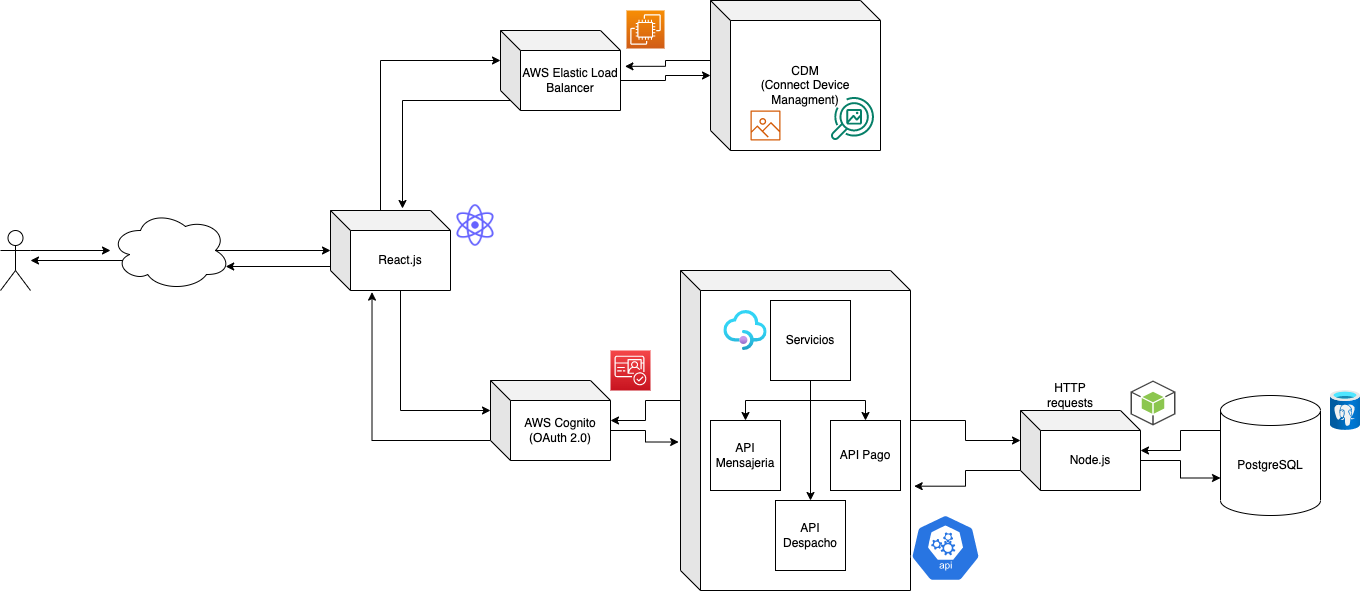

The diagram above was exported from draw.io. Its source (the exported page's mxGraphModel, read from the mxfile embedded in the PNG):
<mxGraphModel dx="1701" dy="488" grid="1" gridSize="10" guides="1" tooltips="1" connect="1" arrows="1" fold="1" page="1" pageScale="1" pageWidth="827" pageHeight="1169" math="0" shadow="0">
  <root>
    <mxCell id="0" />
    <mxCell id="1" parent="0" />
    <mxCell id="qQIsRMaac2c6lkfEUPOk-6" style="edgeStyle=orthogonalEdgeStyle;rounded=0;orthogonalLoop=1;jettySize=auto;html=1;exitX=1;exitY=0.3333333333333333;exitDx=0;exitDy=0;exitPerimeter=0;" parent="1" source="cxooKFRuPoPBANDuufz7-1" target="cxooKFRuPoPBANDuufz7-5" edge="1">
      <mxGeometry relative="1" as="geometry" />
    </mxCell>
    <mxCell id="cxooKFRuPoPBANDuufz7-1" value="" style="shape=umlActor;verticalLabelPosition=bottom;verticalAlign=top;html=1;outlineConnect=0;" parent="1" vertex="1">
      <mxGeometry x="-250" y="300" width="30" height="60" as="geometry" />
    </mxCell>
    <mxCell id="qQIsRMaac2c6lkfEUPOk-7" style="edgeStyle=orthogonalEdgeStyle;rounded=0;orthogonalLoop=1;jettySize=auto;html=1;exitX=0.875;exitY=0.5;exitDx=0;exitDy=0;exitPerimeter=0;" parent="1" source="cxooKFRuPoPBANDuufz7-5" target="cxooKFRuPoPBANDuufz7-6" edge="1">
      <mxGeometry relative="1" as="geometry" />
    </mxCell>
    <mxCell id="qQIsRMaac2c6lkfEUPOk-15" style="edgeStyle=orthogonalEdgeStyle;rounded=0;orthogonalLoop=1;jettySize=auto;html=1;" parent="1" target="cxooKFRuPoPBANDuufz7-1" edge="1">
      <mxGeometry relative="1" as="geometry">
        <mxPoint x="-90" y="330" as="sourcePoint" />
      </mxGeometry>
    </mxCell>
    <mxCell id="cxooKFRuPoPBANDuufz7-5" value="" style="ellipse;shape=cloud;whiteSpace=wrap;html=1;" parent="1" vertex="1">
      <mxGeometry x="-140" y="280" width="120" height="80" as="geometry" />
    </mxCell>
    <mxCell id="qQIsRMaac2c6lkfEUPOk-8" style="edgeStyle=orthogonalEdgeStyle;rounded=0;orthogonalLoop=1;jettySize=auto;html=1;entryX=0;entryY=0;entryDx=0;entryDy=30;entryPerimeter=0;exitX=0;exitY=0;exitDx=50;exitDy=0;exitPerimeter=0;" parent="1" source="cxooKFRuPoPBANDuufz7-6" target="cxooKFRuPoPBANDuufz7-7" edge="1">
      <mxGeometry relative="1" as="geometry">
        <Array as="points">
          <mxPoint x="130" y="130" />
        </Array>
      </mxGeometry>
    </mxCell>
    <mxCell id="qQIsRMaac2c6lkfEUPOk-10" style="edgeStyle=orthogonalEdgeStyle;rounded=0;orthogonalLoop=1;jettySize=auto;html=1;exitX=0;exitY=0;exitDx=70;exitDy=80;exitPerimeter=0;entryX=0;entryY=0;entryDx=0;entryDy=30;entryPerimeter=0;" parent="1" source="cxooKFRuPoPBANDuufz7-6" target="qQIsRMaac2c6lkfEUPOk-5" edge="1">
      <mxGeometry relative="1" as="geometry" />
    </mxCell>
    <mxCell id="qQIsRMaac2c6lkfEUPOk-16" style="edgeStyle=orthogonalEdgeStyle;rounded=0;orthogonalLoop=1;jettySize=auto;html=1;exitX=0;exitY=0;exitDx=0;exitDy=60;exitPerimeter=0;entryX=0.96;entryY=0.7;entryDx=0;entryDy=0;entryPerimeter=0;" parent="1" source="cxooKFRuPoPBANDuufz7-6" target="cxooKFRuPoPBANDuufz7-5" edge="1">
      <mxGeometry relative="1" as="geometry">
        <Array as="points">
          <mxPoint x="80" y="336" />
        </Array>
      </mxGeometry>
    </mxCell>
    <mxCell id="cxooKFRuPoPBANDuufz7-6" value="React.js" style="shape=cube;whiteSpace=wrap;html=1;boundedLbl=1;backgroundOutline=1;darkOpacity=0.05;darkOpacity2=0.1;" parent="1" vertex="1">
      <mxGeometry x="80" y="280" width="120" height="80" as="geometry" />
    </mxCell>
    <mxCell id="qQIsRMaac2c6lkfEUPOk-9" style="edgeStyle=orthogonalEdgeStyle;rounded=0;orthogonalLoop=1;jettySize=auto;html=1;exitX=0;exitY=0;exitDx=120.00000000000001;exitDy=50;exitPerimeter=0;" parent="1" source="cxooKFRuPoPBANDuufz7-7" target="qQIsRMaac2c6lkfEUPOk-4" edge="1">
      <mxGeometry relative="1" as="geometry" />
    </mxCell>
    <mxCell id="qQIsRMaac2c6lkfEUPOk-24" style="edgeStyle=orthogonalEdgeStyle;rounded=0;orthogonalLoop=1;jettySize=auto;html=1;exitX=0;exitY=0;exitDx=10;exitDy=70;exitPerimeter=0;entryX=0.6;entryY=-0.025;entryDx=0;entryDy=0;entryPerimeter=0;" parent="1" source="cxooKFRuPoPBANDuufz7-7" target="cxooKFRuPoPBANDuufz7-6" edge="1">
      <mxGeometry relative="1" as="geometry">
        <Array as="points">
          <mxPoint x="152" y="170" />
        </Array>
      </mxGeometry>
    </mxCell>
    <mxCell id="cxooKFRuPoPBANDuufz7-7" value="AWS Elastic Load Balancer" style="shape=cube;whiteSpace=wrap;html=1;boundedLbl=1;backgroundOutline=1;darkOpacity=0.05;darkOpacity2=0.1;" parent="1" vertex="1">
      <mxGeometry x="250" y="100" width="120" height="80" as="geometry" />
    </mxCell>
    <mxCell id="qQIsRMaac2c6lkfEUPOk-13" style="edgeStyle=orthogonalEdgeStyle;rounded=0;orthogonalLoop=1;jettySize=auto;html=1;exitX=0;exitY=0;exitDx=120.00000000000001;exitDy=50;exitPerimeter=0;entryX=0;entryY=0;entryDx=0;entryDy=82.5;entryPerimeter=0;" parent="1" source="cxooKFRuPoPBANDuufz7-9" target="qQIsRMaac2c6lkfEUPOk-25" edge="1">
      <mxGeometry relative="1" as="geometry">
        <mxPoint x="970" y="550" as="targetPoint" />
      </mxGeometry>
    </mxCell>
    <mxCell id="qQIsRMaac2c6lkfEUPOk-20" style="edgeStyle=orthogonalEdgeStyle;rounded=0;orthogonalLoop=1;jettySize=auto;html=1;exitX=0;exitY=0;exitDx=0;exitDy=60;exitPerimeter=0;entryX=1.016;entryY=0.674;entryDx=0;entryDy=0;entryPerimeter=0;" parent="1" source="cxooKFRuPoPBANDuufz7-9" target="AyZ1C_zeU0wugZ47evR8-1" edge="1">
      <mxGeometry relative="1" as="geometry" />
    </mxCell>
    <mxCell id="cxooKFRuPoPBANDuufz7-9" value="Node.js" style="shape=cube;whiteSpace=wrap;html=1;boundedLbl=1;backgroundOutline=1;darkOpacity=0.05;darkOpacity2=0.1;" parent="1" vertex="1">
      <mxGeometry x="770" y="480" width="120" height="80" as="geometry" />
    </mxCell>
    <mxCell id="qQIsRMaac2c6lkfEUPOk-14" style="edgeStyle=orthogonalEdgeStyle;rounded=0;orthogonalLoop=1;jettySize=auto;html=1;exitX=0;exitY=0;exitDx=190;exitDy=150;exitPerimeter=0;entryX=0;entryY=0;entryDx=0;entryDy=30;entryPerimeter=0;" parent="1" source="AyZ1C_zeU0wugZ47evR8-1" target="cxooKFRuPoPBANDuufz7-9" edge="1">
      <mxGeometry relative="1" as="geometry" />
    </mxCell>
    <mxCell id="qQIsRMaac2c6lkfEUPOk-19" style="edgeStyle=orthogonalEdgeStyle;rounded=0;orthogonalLoop=1;jettySize=auto;html=1;exitX=0;exitY=0;exitDx=0;exitDy=130;exitPerimeter=0;" parent="1" source="AyZ1C_zeU0wugZ47evR8-1" edge="1">
      <mxGeometry relative="1" as="geometry">
        <mxPoint x="360" y="490" as="targetPoint" />
      </mxGeometry>
    </mxCell>
    <mxCell id="AyZ1C_zeU0wugZ47evR8-1" value="" style="shape=cube;whiteSpace=wrap;html=1;boundedLbl=1;backgroundOutline=1;darkOpacity=0.05;darkOpacity2=0.1;" parent="1" vertex="1">
      <mxGeometry x="430" y="340" width="230" height="320" as="geometry" />
    </mxCell>
    <mxCell id="qQIsRMaac2c6lkfEUPOk-21" style="edgeStyle=orthogonalEdgeStyle;rounded=0;orthogonalLoop=1;jettySize=auto;html=1;exitX=0;exitY=0;exitDx=0;exitDy=30;exitPerimeter=0;" parent="1" target="cxooKFRuPoPBANDuufz7-9" edge="1">
      <mxGeometry relative="1" as="geometry">
        <mxPoint x="969.9999999999995" y="500" as="sourcePoint" />
      </mxGeometry>
    </mxCell>
    <mxCell id="qQIsRMaac2c6lkfEUPOk-22" style="edgeStyle=orthogonalEdgeStyle;rounded=0;orthogonalLoop=1;jettySize=auto;html=1;exitX=0;exitY=0;exitDx=0;exitDy=60;exitPerimeter=0;entryX=1.037;entryY=0.448;entryDx=0;entryDy=0;entryPerimeter=0;" parent="1" source="qQIsRMaac2c6lkfEUPOk-4" target="cxooKFRuPoPBANDuufz7-7" edge="1">
      <mxGeometry relative="1" as="geometry">
        <mxPoint x="380" y="170" as="targetPoint" />
      </mxGeometry>
    </mxCell>
    <mxCell id="qQIsRMaac2c6lkfEUPOk-4" value="CDM &lt;br&gt;(Connect Device Managment)" style="shape=cube;whiteSpace=wrap;html=1;boundedLbl=1;backgroundOutline=1;darkOpacity=0.05;darkOpacity2=0.1;" parent="1" vertex="1">
      <mxGeometry x="460" y="70" width="170" height="150" as="geometry" />
    </mxCell>
    <mxCell id="qQIsRMaac2c6lkfEUPOk-12" style="edgeStyle=orthogonalEdgeStyle;rounded=0;orthogonalLoop=1;jettySize=auto;html=1;exitX=0;exitY=0;exitDx=120.00000000000001;exitDy=50;exitPerimeter=0;entryX=-0.008;entryY=0.536;entryDx=0;entryDy=0;entryPerimeter=0;" parent="1" source="qQIsRMaac2c6lkfEUPOk-5" target="AyZ1C_zeU0wugZ47evR8-1" edge="1">
      <mxGeometry relative="1" as="geometry" />
    </mxCell>
    <mxCell id="qQIsRMaac2c6lkfEUPOk-17" style="edgeStyle=orthogonalEdgeStyle;rounded=0;orthogonalLoop=1;jettySize=auto;html=1;exitX=0;exitY=0;exitDx=0;exitDy=60;exitPerimeter=0;entryX=0.346;entryY=1.02;entryDx=0;entryDy=0;entryPerimeter=0;" parent="1" source="qQIsRMaac2c6lkfEUPOk-5" target="cxooKFRuPoPBANDuufz7-6" edge="1">
      <mxGeometry relative="1" as="geometry" />
    </mxCell>
    <mxCell id="qQIsRMaac2c6lkfEUPOk-5" value="AWS Cognito&lt;br&gt;(OAuth 2.0)" style="shape=cube;whiteSpace=wrap;html=1;boundedLbl=1;backgroundOutline=1;darkOpacity=0.05;darkOpacity2=0.1;" parent="1" vertex="1">
      <mxGeometry x="240" y="450" width="120" height="80" as="geometry" />
    </mxCell>
    <mxCell id="6wR0Exyy3J2VBJnZrKvk-5" style="edgeStyle=orthogonalEdgeStyle;rounded=0;orthogonalLoop=1;jettySize=auto;html=1;" parent="1" source="qQIsRMaac2c6lkfEUPOk-23" target="6wR0Exyy3J2VBJnZrKvk-2" edge="1">
      <mxGeometry relative="1" as="geometry" />
    </mxCell>
    <mxCell id="6wR0Exyy3J2VBJnZrKvk-6" style="edgeStyle=orthogonalEdgeStyle;rounded=0;orthogonalLoop=1;jettySize=auto;html=1;entryX=0.5;entryY=0;entryDx=0;entryDy=0;" parent="1" source="qQIsRMaac2c6lkfEUPOk-23" target="6wR0Exyy3J2VBJnZrKvk-4" edge="1">
      <mxGeometry relative="1" as="geometry" />
    </mxCell>
    <mxCell id="6wR0Exyy3J2VBJnZrKvk-7" style="edgeStyle=orthogonalEdgeStyle;rounded=0;orthogonalLoop=1;jettySize=auto;html=1;entryX=0.5;entryY=0;entryDx=0;entryDy=0;" parent="1" source="qQIsRMaac2c6lkfEUPOk-23" target="6wR0Exyy3J2VBJnZrKvk-3" edge="1">
      <mxGeometry relative="1" as="geometry" />
    </mxCell>
    <mxCell id="qQIsRMaac2c6lkfEUPOk-23" value="Servicios" style="whiteSpace=wrap;html=1;aspect=fixed;" parent="1" vertex="1">
      <mxGeometry x="520" y="370" width="80" height="80" as="geometry" />
    </mxCell>
    <mxCell id="6wR0Exyy3J2VBJnZrKvk-2" value="API Mensajeria" style="whiteSpace=wrap;html=1;aspect=fixed;" parent="1" vertex="1">
      <mxGeometry x="460" y="490" width="70" height="70" as="geometry" />
    </mxCell>
    <mxCell id="qQIsRMaac2c6lkfEUPOk-25" value="" style="shape=cylinder3;whiteSpace=wrap;html=1;boundedLbl=1;backgroundOutline=1;size=15;" parent="1" vertex="1">
      <mxGeometry x="970" y="465" width="100" height="120" as="geometry" />
    </mxCell>
    <mxCell id="6wR0Exyy3J2VBJnZrKvk-3" value="API Despacho" style="whiteSpace=wrap;html=1;aspect=fixed;" parent="1" vertex="1">
      <mxGeometry x="525" y="570" width="70" height="70" as="geometry" />
    </mxCell>
    <mxCell id="6wR0Exyy3J2VBJnZrKvk-4" value="API Pago" style="whiteSpace=wrap;html=1;aspect=fixed;" parent="1" vertex="1">
      <mxGeometry x="580" y="490" width="70" height="70" as="geometry" />
    </mxCell>
    <mxCell id="qQIsRMaac2c6lkfEUPOk-27" value="HTTP requests" style="text;html=1;strokeColor=none;fillColor=none;align=center;verticalAlign=middle;whiteSpace=wrap;rounded=0;" parent="1" vertex="1">
      <mxGeometry x="790" y="450" width="60" height="30" as="geometry" />
    </mxCell>
    <mxCell id="qQIsRMaac2c6lkfEUPOk-29" value="PostgreSQL" style="text;html=1;strokeColor=none;fillColor=none;align=center;verticalAlign=middle;whiteSpace=wrap;rounded=0;" parent="1" vertex="1">
      <mxGeometry x="990" y="520" width="60" height="30" as="geometry" />
    </mxCell>
    <mxCell id="6wR0Exyy3J2VBJnZrKvk-11" value="" style="sketch=0;html=1;dashed=0;whitespace=wrap;fillColor=#2875E2;strokeColor=#ffffff;points=[[0.005,0.63,0],[0.1,0.2,0],[0.9,0.2,0],[0.5,0,0],[0.995,0.63,0],[0.72,0.99,0],[0.5,1,0],[0.28,0.99,0]];verticalLabelPosition=bottom;align=center;verticalAlign=top;shape=mxgraph.kubernetes.icon;prIcon=api" parent="1" vertex="1">
      <mxGeometry x="660" y="580" width="70" height="75" as="geometry" />
    </mxCell>
    <mxCell id="6wR0Exyy3J2VBJnZrKvk-12" value="" style="outlineConnect=0;dashed=0;verticalLabelPosition=bottom;verticalAlign=top;align=center;html=1;shape=mxgraph.aws3.android;fillColor=#8CC64F;gradientColor=none;" parent="1" vertex="1">
      <mxGeometry x="880" y="450" width="45" height="45" as="geometry" />
    </mxCell>
    <mxCell id="6wR0Exyy3J2VBJnZrKvk-13" value="" style="image;aspect=fixed;html=1;points=[];align=center;fontSize=12;image=img/lib/azure2/databases/Azure_Database_PostgreSQL_Server.svg;" parent="1" vertex="1">
      <mxGeometry x="1080" y="460" width="30" height="40" as="geometry" />
    </mxCell>
    <mxCell id="qQIsRMaac2c6lkfEUPOk-30" value="" style="sketch=0;outlineConnect=0;fontColor=#232F3E;gradientColor=none;fillColor=#D45B07;strokeColor=none;dashed=0;verticalLabelPosition=bottom;verticalAlign=top;align=center;html=1;fontSize=12;fontStyle=0;aspect=fixed;pointerEvents=1;shape=mxgraph.aws4.container_registry_image;" parent="1" vertex="1">
      <mxGeometry x="500" y="180" width="30" height="30" as="geometry" />
    </mxCell>
    <mxCell id="qQIsRMaac2c6lkfEUPOk-31" value="" style="sketch=0;outlineConnect=0;fontColor=#232F3E;gradientColor=none;fillColor=#067F68;strokeColor=none;dashed=0;verticalLabelPosition=bottom;verticalAlign=top;align=center;html=1;fontSize=12;fontStyle=0;aspect=fixed;pointerEvents=1;shape=mxgraph.aws4.rekognition_image;" parent="1" vertex="1">
      <mxGeometry x="580" y="166" width="43.44" height="44" as="geometry" />
    </mxCell>
    <mxCell id="6wR0Exyy3J2VBJnZrKvk-14" value="" style="sketch=0;points=[[0,0,0],[0.25,0,0],[0.5,0,0],[0.75,0,0],[1,0,0],[0,1,0],[0.25,1,0],[0.5,1,0],[0.75,1,0],[1,1,0],[0,0.25,0],[0,0.5,0],[0,0.75,0],[1,0.25,0],[1,0.5,0],[1,0.75,0]];outlineConnect=0;fontColor=#232F3E;gradientColor=#F54749;gradientDirection=north;fillColor=#C7131F;strokeColor=#ffffff;dashed=0;verticalLabelPosition=bottom;verticalAlign=top;align=center;html=1;fontSize=12;fontStyle=0;aspect=fixed;shape=mxgraph.aws4.resourceIcon;resIcon=mxgraph.aws4.cognito;" parent="1" vertex="1">
      <mxGeometry x="360" y="420" width="40" height="40" as="geometry" />
    </mxCell>
    <mxCell id="qQIsRMaac2c6lkfEUPOk-32" value="" style="image;aspect=fixed;html=1;points=[];align=center;fontSize=12;image=img/lib/azure2/app_services/API_Management_Services.svg;" parent="1" vertex="1">
      <mxGeometry x="473.34" y="380" width="43.33" height="40" as="geometry" />
    </mxCell>
    <mxCell id="6wR0Exyy3J2VBJnZrKvk-15" value="" style="sketch=0;points=[[0,0,0],[0.25,0,0],[0.5,0,0],[0.75,0,0],[1,0,0],[0,1,0],[0.25,1,0],[0.5,1,0],[0.75,1,0],[1,1,0],[0,0.25,0],[0,0.5,0],[0,0.75,0],[1,0.25,0],[1,0.5,0],[1,0.75,0]];outlineConnect=0;fontColor=#232F3E;gradientColor=#F78E04;gradientDirection=north;fillColor=#D05C17;strokeColor=#ffffff;dashed=0;verticalLabelPosition=bottom;verticalAlign=top;align=center;html=1;fontSize=12;fontStyle=0;aspect=fixed;shape=mxgraph.aws4.resourceIcon;resIcon=mxgraph.aws4.ec2;" parent="1" vertex="1">
      <mxGeometry x="376" y="80" width="38" height="38" as="geometry" />
    </mxCell>
    <mxCell id="qQIsRMaac2c6lkfEUPOk-33" value="" style="shape=image;html=1;verticalAlign=top;verticalLabelPosition=bottom;labelBackgroundColor=#ffffff;imageAspect=0;aspect=fixed;image=https://cdn1.iconfinder.com/data/icons/unicons-line-vol-5/24/react-128.png" parent="1" vertex="1">
      <mxGeometry x="200" y="270" width="50" height="50" as="geometry" />
    </mxCell>
  </root>
</mxGraphModel>